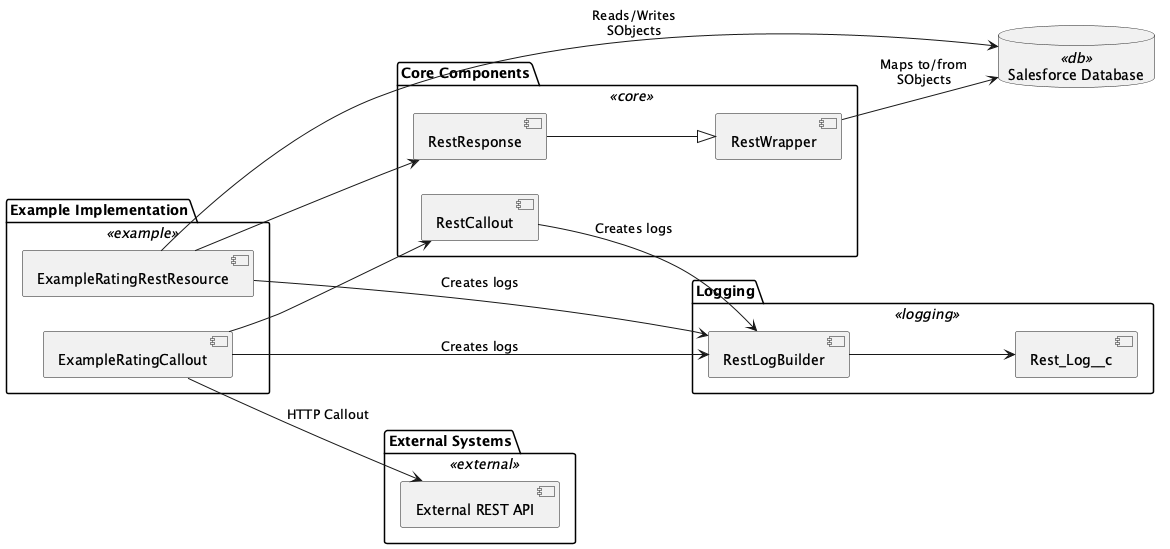

The diagram above was rendered by PlantUML. Its source (embedded in the PNG):
@startuml florianhoehn_sf-apex-rest-api
left to right direction
skinparam rectangle {
  BackgroundColor<<core>> #d9e7fd
  BackgroundColor<<example>> #d8f5d3
  BackgroundColor<<logging>> #fff1c9
  BackgroundColor<<external>> #fddddd
  BackgroundColor<<db>> #d4f0f0
  Style roundrect
}

package "Core Components" <<core>> {
  [RestWrapper] as RestWrapper
  [RestResponse] as RestResponse
  [RestCallout] as RestCallout
  RestResponse --|> RestWrapper
}

package "Example Implementation" <<example>> {
  [ExampleRatingRestResource] as ExampleResource
  [ExampleRatingCallout] as ExampleCallout
  ExampleResource --> RestResponse
  ExampleCallout --> RestCallout
}

package "Logging" <<logging>> {
  [RestLogBuilder] as LogBuilder
  [Rest_Log__c] as LogObject
  LogBuilder --> LogObject
}

package "External Systems" <<external>> {
  [External REST API] as ExternalAPI
}

database "Salesforce Database" <<db>> as SFDB

ExampleResource --> SFDB : Reads/Writes\nSObjects
ExampleCallout --> ExternalAPI : HTTP Callout
ExampleCallout --> LogBuilder : Creates logs
ExampleResource --> LogBuilder : Creates logs
RestCallout --> LogBuilder : Creates logs
RestWrapper --> SFDB : Maps to/from\nSObjects
@enduml